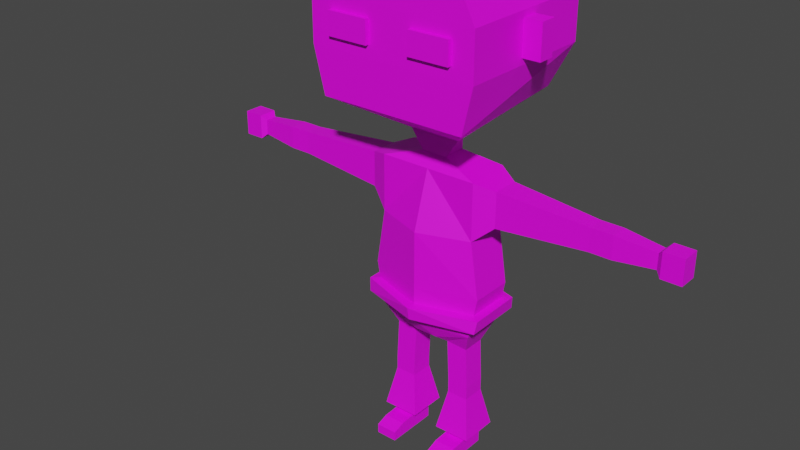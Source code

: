 # Source: man_til_ddu_projekt_.blend  (saved by Blender 3.6.11; exported with 4.5.12 LTS)
import bpy
from mathutils import Matrix  # noqa: F401  (used for matrix-valued properties, if any)

bpy.ops.wm.read_factory_settings(use_empty=True)
scene = bpy.context.scene
scene.name = 'Scene'

# ---- collections
col_collection = bpy.data.collections.new('Collection'); scene.collection.children.link(col_collection)

# ---- images (referenced by path relative to the original .blend; pixels are not part of the script)
import os
ASSET_DIR = os.environ.get("B2B_ASSET_DIR", "")  # directory of the original .blend (textures are referenced by path, not embedded)
HERE = os.path.dirname(os.path.abspath(__file__))  # packed textures are extracted next to this script under _unpacked/

def load_image(name, relpath, width, height, colorspace="sRGB"):
    """Load a texture the original file referenced (path relative to the .blend, or extracted next to this script)."""
    p = next((c for c in (os.path.join(HERE, relpath), os.path.join(ASSET_DIR, relpath)) if relpath and os.path.exists(c)), "")
    if p:
        img = bpy.data.images.load(p, check_existing=True)
        img.name = name
    else:  # same state as the original file: an image datablock whose file is absent (Cycles renders it pink)
        img = bpy.data.images.new(name, width, height)
        img.source = "FILE"
        img.filepath = "//" + (relpath or name)
    img.colorspace_settings.name = colorspace
    return img
img_imphenziapalette01_png = load_image('ImphenziaPalette01.png', 'ImphenziaPalette01.png', 1024, 1024, 'sRGB')

# ---- materials (node trees are filled in below, after node groups)
mat_material = bpy.data.materials.new('Material')
mat_material.alpha_threshold = 0.0
mat_material.use_transparent_shadow = False
mat_material.roughness = 0.5
mat_material.line_color = (0.0, 0.0, 0.0, 1.0)

# ---- material node trees
mat_material.use_nodes = True; mat_material.node_tree.nodes.clear()
_N = mat_material.node_tree.nodes; _L = mat_material.node_tree.links
n0 = _N.new('ShaderNodeOutputMaterial'); n0.name = 'Material Output'; n0.location = (300, 300)
n1 = _N.new('ShaderNodeBsdfPrincipled'); n1.name = 'Principled BSDF'; n1.location = (10, 300)
n1.distribution = 'GGX'
n1.subsurface_method = 'RANDOM_WALK_SKIN'
n1.inputs[3].default_value = 1.45
n1.inputs[27].default_value = (0.0, 0.0, 0.0, 1.0)
n1.inputs[28].default_value = 1.0
n2 = _N.new('ShaderNodeTexImage'); n2.name = 'Image Texture'; n2.location = (-331, 266)
n2.image = img_imphenziapalette01_png
_L.new(n1.outputs[0], n0.inputs[0])
_L.new(n2.outputs[0], n1.inputs[0])
n0.is_active_output = True

# ---- world
world_world = bpy.data.worlds.new('World'); scene.world = world_world
world_world.use_nodes = True; world_world.node_tree.nodes.clear()
_N = world_world.node_tree.nodes; _L = world_world.node_tree.links
n0 = _N.new('ShaderNodeOutputWorld'); n0.name = 'World Output'; n0.location = (300, 300)
n1 = _N.new('ShaderNodeBackground'); n1.name = 'Background'; n1.location = (10, 300)
n1.inputs[0].default_value = (0.05088, 0.05088, 0.05088, 1.0)
_L.new(n1.outputs[0], n0.inputs[0])
n0.is_active_output = True
world_world.color = (0.05088, 0.05088, 0.05088)
world_world.use_sun_shadow = False
world_world.sun_shadow_jitter_overblur = 0.0

# ---- meshes
me_cube = bpy.data.meshes.new('Cube')
me_cube.from_pydata([(0.05386, -0.1043, 0.2961), (0.2378, -0.1043, 1.108), (0.05386, 0.1043, 0.2961), (0.2378, 0.1043, 1.119), (0.0, -0.1043, 1.108), (0.0, 0.1043, 0.2961), (0.0, 0.1217, 1.119), (0.0, -0.1043, 0.2961), (0.2806, -0.1043, 0.5666), (0.2378, -0.1043, 0.8371), (0.2806, 0.1043, 0.5666), (0.2378, 0.1043, 0.8371), (0.0, 0.1654, 0.5666), (0.0, 0.1217, 0.8371), (0.0, -0.1872, 0.5666), (0.0, -0.1872, 0.8371), (0.2378, -0.1043, 0.3618), (0.2378, 0.1043, 0.3618), (0.0, 0.1654, 0.3618), (0.0, -0.1521, 0.3618), (0.09035, -0.0554, 0.2618), (0.09035, 0.0554, 0.2618), (0.1939, -0.0554, 0.2556), (0.1939, 0.0554, 0.2556), (0.1007, -0.0554, 0.05394), (0.1007, 0.0554, 0.05394), (0.2043, -0.0554, 0.05394), (0.2043, 0.0554, 0.05394), (0.1007, -0.0554, 0.02341), (0.1007, 0.0554, 0.02341), (0.2043, -0.0554, 0.02341), (0.2043, 0.0554, 0.02341), (0.1007, -0.0554, -0.01093), (0.1007, 0.0554, -0.01093), (0.2043, -0.0554, -0.01093), (0.2043, 0.0554, -0.01093), (0.1007, -0.0554, -0.2375), (0.1007, 0.0554, -0.2375), (0.2043, -0.0554, -0.2375), (0.2043, 0.0554, -0.2375), (0.1007, -0.0554, -0.3087), (0.1007, 0.0554, -0.3087), (0.2043, -0.0554, -0.3087), (0.2043, 0.0554, -0.3087), (0.1007, -0.1419, -0.2421), (0.2043, -0.1419, -0.2421), (0.1007, -0.1419, -0.3087), (0.2043, -0.1419, -0.3087), (0.1007, -0.2011, -0.2628), (0.2043, -0.2011, -0.2628), (0.1007, -0.2011, -0.3087), (0.2043, -0.2011, -0.3087), (0.2413, 0.09503, -0.2062), (0.06365, 0.09503, -0.2062), (0.06365, -0.09503, -0.2062), (0.2413, -0.09503, -0.2062), (0.3281, -0.06484, 0.9147), (0.3281, -0.06484, 1.083), (0.3281, 0.06484, 0.9147), (0.3281, 0.06484, 1.083), (0.7572, -0.04145, 0.945), (0.7572, -0.04145, 1.053), (0.7572, 0.04145, 0.945), (0.7572, 0.04145, 1.053), (0.7914, -0.04145, 0.945), (0.7914, -0.04145, 1.053), (0.7914, 0.04145, 0.945), (0.7914, 0.04145, 1.053), (0.8598, -0.04145, 0.945), (0.8598, -0.04145, 1.053), (0.8598, 0.04145, 0.945), (0.8598, 0.04145, 1.053), (1.046, -0.02775, 0.9628), (1.046, -0.02775, 1.035), (1.046, 0.02775, 0.9628), (1.046, 0.02775, 1.035), (1.069, -0.04523, 0.9401), (1.069, -0.04523, 1.057), (1.069, 0.04523, 0.9401), (1.069, 0.04523, 1.057), (1.163, -0.04523, 0.9401), (1.163, -0.04523, 1.057), (1.163, 0.04523, 0.9401), (1.163, 0.04523, 1.057), (0.0, 0.05839, 1.161), (0.06112, 0.05839, 1.161), (0.06112, -0.05839, 1.161), (0.0, -0.05839, 1.161), (0.0, 0.05839, 1.248), (0.06112, 0.05839, 1.248), (0.1221, -0.05839, 1.248), (0.0, -0.05839, 1.248), (0.0, 0.3433, 1.416), (0.2876, 0.3433, 1.416), (0.3486, -0.3433, 1.416), (0.0, -0.3433, 1.416), (0.0, 0.3433, 2.062), (0.2876, 0.3433, 2.062), (0.2876, -0.3433, 2.062), (0.0, -0.3433, 2.062), (0.4002, -0.3476, 1.63), (0.4002, -0.3476, 1.848), (0.0, -0.3476, 1.848), (0.0, -0.3476, 1.63), (0.0, 0.3476, 1.63), (0.0, 0.3476, 1.848), (0.4002, 0.3476, 1.848), (0.4002, 0.3476, 1.63), (0.2647, -0.1049, 0.486), (0.2647, 0.105, 0.486), (0.0, 0.1664, 0.486), (0.0, -0.1883, 0.486), (0.2588, -0.1105, 0.4239), (0.2588, 0.1112, 0.4239), (0.0, 0.1761, 0.4239), (0.0, -0.1783, 0.4239), (0.2952, -0.1409, 0.4198), (0.3039, -0.1315, 0.4817), (0.2945, 0.1426, 0.4249), (0.3036, 0.1323, 0.4862), (0.0, 0.2221, 0.4293), (0.0, 0.2124, 0.4914), (0.0, -0.2239, 0.4217), (0.0, -0.234, 0.4838), (0.4002, 0.03987, 1.66), (0.4002, 0.03987, 1.818), (0.4002, -0.03987, 1.818), (0.4002, -0.03987, 1.66), (0.4851, -0.03987, 1.66), (0.4851, 0.03987, 1.66), (0.4851, -0.03987, 1.818), (0.4851, 0.03987, 1.818), (0.2975, -0.3476, 1.686), (0.2975, -0.3476, 1.792), (0.1027, -0.3476, 1.792), (0.1027, -0.3476, 1.686), (0.2001, -0.3476, 1.686), (0.2001, -0.3476, 1.792), (0.2975, -0.3677, 1.686), (0.2975, -0.3677, 1.792), (0.1027, -0.3677, 1.686), (0.1027, -0.3677, 1.792), (0.2001, -0.3677, 1.686), (0.2001, -0.3677, 1.792)], [], [(4, 1, 86, 87), (2, 17, 23, 21), (19, 7, 0, 16), (0, 7, 5, 2), (17, 2, 5, 18), (3, 11, 13, 6), (11, 10, 12, 13), (4, 15, 9, 1), (15, 14, 8, 9), (9, 11, 58, 56), (9, 8, 10, 11), (113, 17, 18, 114), (115, 19, 16, 112), (112, 16, 17, 113), (23, 22, 26, 27), (17, 16, 22, 23), (16, 0, 20, 22), (0, 2, 21, 20), (25, 27, 31, 29), (22, 20, 24, 26), (21, 23, 27, 25), (20, 21, 25, 24), (31, 30, 34, 35), (24, 25, 29, 28), (27, 26, 30, 31), (26, 24, 28, 30), (53, 52, 39, 37), (30, 28, 32, 34), (29, 31, 35, 33), (28, 29, 33, 32), (37, 39, 43, 41), (54, 53, 37, 36), (52, 55, 38, 39), (55, 54, 36, 38), (42, 40, 41, 43), (36, 37, 41, 40), (39, 38, 42, 43), (40, 42, 47, 46), (44, 46, 50, 48), (36, 40, 46, 44), (38, 36, 44, 45), (42, 38, 45, 47), (49, 48, 50, 51), (45, 44, 48, 49), (47, 45, 49, 51), (46, 47, 51, 50), (34, 32, 54, 55), (35, 34, 55, 52), (32, 33, 53, 54), (33, 35, 52, 53), (59, 57, 61, 63), (1, 9, 56, 57), (3, 1, 57, 59), (11, 3, 59, 58), (60, 62, 66, 64), (57, 56, 60, 61), (56, 58, 62, 60), (58, 59, 63, 62), (67, 65, 69, 71), (62, 63, 67, 66), (63, 61, 65, 67), (61, 60, 64, 65), (71, 69, 73, 75), (65, 64, 68, 69), (64, 66, 70, 68), (66, 67, 71, 70), (72, 74, 78, 76), (69, 68, 72, 73), (68, 70, 74, 72), (70, 71, 75, 74), (79, 77, 81, 83), (74, 75, 79, 78), (75, 73, 77, 79), (73, 72, 76, 77), (81, 80, 82, 83), (77, 76, 80, 81), (76, 78, 82, 80), (78, 79, 83, 82), (87, 86, 90, 91), (1, 3, 85, 86), (3, 6, 84, 85), (90, 89, 93, 94), (85, 84, 88, 89), (86, 85, 89, 90), (102, 101, 98, 99), (91, 90, 94, 95), (89, 88, 92, 93), (99, 98, 97, 96), (106, 105, 96, 97), (101, 106, 97, 98), (94, 93, 107, 100), (100, 107, 106, 101), (93, 92, 104, 107), (107, 104, 105, 106), (95, 94, 100, 103), (103, 100, 101, 102), (8, 108, 109, 10), (14, 111, 108, 8), (10, 109, 110, 12), (109, 108, 117, 119), (110, 109, 119, 121), (115, 112, 116, 122), (117, 116, 118, 119), (123, 122, 116, 117), (119, 118, 120, 121), (113, 114, 120, 118), (112, 113, 118, 116), (108, 111, 123, 117), (127, 126, 125, 124), (128, 129, 131, 130), (126, 127, 128, 130), (127, 124, 129, 128), (124, 125, 131, 129), (125, 126, 130, 131), (136, 137, 133, 132), (135, 134, 137, 136), (142, 138, 139, 143), (140, 142, 143, 141), (134, 135, 140, 141), (136, 132, 138, 142), (135, 136, 142, 140), (132, 133, 139, 138), (133, 137, 143, 139), (137, 134, 141, 143)])
_uv = me_cube.uv_layers.new(name='UVMap')
_uv.uv.foreach_set('vector', [0.8362, 0.1993, 0.8362, 0.1993, 0.8362, 0.1993, 0.8362, 0.1993, 0.4453, 0.8086, 0.4453, 0.8086, 0.4453, 0.8086, 0.4453, 0.8086, 0.4453, 0.8086, 0.4453, 0.8086, 0.4453, 0.8086, 0.4453, 0.8086, 0.4453, 0.8086, 0.4453, 0.8086, 0.4453, 0.8086, 0.4453, 0.8086, 0.4453, 0.8086, 0.4453, 0.8086, 0.4453, 0.8086, 0.4453, 0.8086, 0.8116, 0.1747, 0.8116, 0.1747, 0.8116, 0.1747, 0.8116, 0.1747, 0.8215, 0.1698, 0.8215, 0.1698, 0.8215, 0.1698, 0.8215, 0.1698, 0.851, 0.1895, 0.851, 0.1895, 0.851, 0.1895, 0.851, 0.1895, 0.8362, 0.1846, 0.8362, 0.1846, 0.8362, 0.1846, 0.8362, 0.1846, 0.8264, 0.2043, 0.8264, 0.2043, 0.8264, 0.2043, 0.8264, 0.2043, 0.7919, 0.1993, 0.7919, 0.1993, 0.7919, 0.1993, 0.7919, 0.1993, 0.4453, 0.8086, 0.4453, 0.8086, 0.4453, 0.8086, 0.4453, 0.8086, 0.4453, 0.8086, 0.4453, 0.8086, 0.4453, 0.8086, 0.4453, 0.8086, 0.4453, 0.8086, 0.4453, 0.8086, 0.4453, 0.8086, 0.4453, 0.8086, 0.4453, 0.8086, 0.4453, 0.8086, 0.4453, 0.8086, 0.4453, 0.8086, 0.4453, 0.8086, 0.4453, 0.8086, 0.4453, 0.8086, 0.4453, 0.8086, 0.4453, 0.8086, 0.4453, 0.8086, 0.4453, 0.8086, 0.4453, 0.8086, 0.4453, 0.8086, 0.4453, 0.8086, 0.4453, 0.8086, 0.4453, 0.8086, 0.4453, 0.8086, 0.4453, 0.8086, 0.4453, 0.8086, 0.4453, 0.8086, 0.4453, 0.8086, 0.4453, 0.8086, 0.4453, 0.8086, 0.4453, 0.8086, 0.4453, 0.8086, 0.4453, 0.8086, 0.4453, 0.8086, 0.4453, 0.8086, 0.4453, 0.8086, 0.4453, 0.8086, 0.4453, 0.8086, 0.4453, 0.8086, 0.4453, 0.8086, 0.4453, 0.8086, 0.4453, 0.8086, 0.4453, 0.8086, 0.4453, 0.8086, 0.4453, 0.8086, 0.4453, 0.8086, 0.4453, 0.8086, 0.4453, 0.8086, 0.4453, 0.8086, 0.4453, 0.8086, 0.4453, 0.8086, 0.4453, 0.8086, 0.4453, 0.8086, 0.4453, 0.8086, 0.4453, 0.8086, 0.4453, 0.8086, 0.4453, 0.8086, 0.4453, 0.8086, 0.4453, 0.8086, 0.4453, 0.8086, 0.4453, 0.8086, 0.4453, 0.8086, 0.4453, 0.8086, 0.4453, 0.8086, 0.4453, 0.8086, 0.4453, 0.8086, 0.4453, 0.8086, 0.4453, 0.8086, 0.4453, 0.8086, 0.4453, 0.8086, 0.4453, 0.8086, 0.9492, 0.9453, 0.9492, 0.9453, 0.9492, 0.9453, 0.9492, 0.9453, 0.4453, 0.8086, 0.4453, 0.8086, 0.4453, 0.8086, 0.4453, 0.8086, 0.4453, 0.8086, 0.4453, 0.8086, 0.4453, 0.8086, 0.4453, 0.8086, 0.4453, 0.8086, 0.4453, 0.8086, 0.4453, 0.8086, 0.4453, 0.8086, 0.9492, 0.9453, 0.9492, 0.9453, 0.9492, 0.9453, 0.9492, 0.9453, 0.9492, 0.9453, 0.9492, 0.9453, 0.9492, 0.9453, 0.9492, 0.9453, 0.9492, 0.9453, 0.9492, 0.9453, 0.9492, 0.9453, 0.9492, 0.9453, 0.9492, 0.9453, 0.9492, 0.9453, 0.9492, 0.9453, 0.9492, 0.9453, 0.9492, 0.9453, 0.9492, 0.9453, 0.9492, 0.9453, 0.9492, 0.9453, 0.9492, 0.9453, 0.9492, 0.9453, 0.9492, 0.9453, 0.9492, 0.9453, 0.9492, 0.9453, 0.9492, 0.9453, 0.9492, 0.9453, 0.9492, 0.9453, 0.9492, 0.9453, 0.9492, 0.9453, 0.9492, 0.9453, 0.9492, 0.9453, 0.9492, 0.9453, 0.9492, 0.9453, 0.9492, 0.9453, 0.9492, 0.9453, 0.9492, 0.9453, 0.9492, 0.9453, 0.9492, 0.9453, 0.9492, 0.9453, 0.9492, 0.9453, 0.9492, 0.9453, 0.9492, 0.9453, 0.9492, 0.9453, 0.9492, 0.9453, 0.9492, 0.9453, 0.9492, 0.9453, 0.9492, 0.9453, 0.4453, 0.8086, 0.4453, 0.8086, 0.4453, 0.8086, 0.4453, 0.8086, 0.4453, 0.8086, 0.4453, 0.8086, 0.4453, 0.8086, 0.4453, 0.8086, 0.4453, 0.8086, 0.4453, 0.8086, 0.4453, 0.8086, 0.4453, 0.8086, 0.4453, 0.8086, 0.4453, 0.8086, 0.4453, 0.8086, 0.4453, 0.8086, 0.787, 0.1895, 0.787, 0.1895, 0.787, 0.1895, 0.787, 0.1895, 0.8067, 0.1649, 0.8067, 0.1649, 0.8067, 0.1649, 0.8067, 0.1649, 0.8018, 0.1796, 0.8018, 0.1796, 0.8018, 0.1796, 0.8018, 0.1796, 0.8165, 0.1846, 0.8165, 0.1846, 0.8165, 0.1846, 0.8165, 0.1846, 0.8067, 0.1895, 0.8067, 0.1895, 0.8067, 0.1895, 0.8067, 0.1895, 0.8362, 0.1796, 0.8362, 0.1796, 0.8362, 0.1796, 0.8362, 0.1796, 0.8067, 0.219, 0.8067, 0.219, 0.8067, 0.219, 0.8067, 0.219, 0.8165, 0.1944, 0.8165, 0.1944, 0.8165, 0.1944, 0.8165, 0.1944, 0.8018, 0.2141, 0.8018, 0.2141, 0.8018, 0.2141, 0.8018, 0.2141, 0.8165, 0.1649, 0.8165, 0.1649, 0.8165, 0.1649, 0.8165, 0.1649, 0.8264, 0.1993, 0.8264, 0.1993, 0.8264, 0.1993, 0.8264, 0.1993, 0.8165, 0.1747, 0.8165, 0.1747, 0.8165, 0.1747, 0.8165, 0.1747, 0.8362, 0.2141, 0.8362, 0.2141, 0.8362, 0.2141, 0.8362, 0.2141, 0.8215, 0.1895, 0.8215, 0.1895, 0.8215, 0.1895, 0.8215, 0.1895, 0.8411, 0.2043, 0.8411, 0.2043, 0.8411, 0.2043, 0.8411, 0.2043, 0.8215, 0.1944, 0.8215, 0.1944, 0.8215, 0.1944, 0.8215, 0.1944, 0.6797, 0.4336, 0.6797, 0.4336, 0.6797, 0.4336, 0.6797, 0.4336, 0.7919, 0.1993, 0.7919, 0.1993, 0.7919, 0.1993, 0.7919, 0.1993, 0.8067, 0.1846, 0.8067, 0.1846, 0.8067, 0.1846, 0.8067, 0.1846, 0.8264, 0.1895, 0.8264, 0.1895, 0.8264, 0.1895, 0.8264, 0.1895, 0.6875, 0.4336, 0.6875, 0.4336, 0.6875, 0.4336, 0.6875, 0.4336, 0.6602, 0.4336, 0.6602, 0.4336, 0.6602, 0.4336, 0.6602, 0.4336, 0.6836, 0.4336, 0.6836, 0.4336, 0.6836, 0.4336, 0.6836, 0.4336, 0.6992, 0.4336, 0.6992, 0.4336, 0.6992, 0.4336, 0.6992, 0.4336, 0.6836, 0.4492, 0.6836, 0.4492, 0.6836, 0.4492, 0.6836, 0.4492, 0.6953, 0.4336, 0.6953, 0.4336, 0.6953, 0.4336, 0.6953, 0.4336, 0.7031, 0.4336, 0.7031, 0.4336, 0.7031, 0.4336, 0.7031, 0.4336, 0.6641, 0.4414, 0.6641, 0.4414, 0.6641, 0.4414, 0.6641, 0.4414, 0.6953, 0.4336, 0.6953, 0.4336, 0.6953, 0.4336, 0.6953, 0.4336, 0.8018, 0.2092, 0.8215, 0.1895, 0.8215, 0.1895, 0.8215, 0.1895, 0.8215, 0.1944, 0.8215, 0.1944, 0.8215, 0.1944, 0.8215, 0.1944, 0.6719, 0.4336, 0.6719, 0.4336, 0.6719, 0.4336, 0.6719, 0.4336, 0.1914, 0.4336, 0.1914, 0.4336, 0.1914, 0.4336, 0.1914, 0.4336, 0.1914, 0.4336, 0.1914, 0.4336, 0.1914, 0.4336, 0.1914, 0.4336, 0.707, 0.4336, 0.707, 0.4336, 0.707, 0.4336, 0.707, 0.4336, 0.1914, 0.4336, 0.1914, 0.4336, 0.1914, 0.4336, 0.1914, 0.4336, 0.6914, 0.4297, 0.6914, 0.4297, 0.6914, 0.4297, 0.6914, 0.4297, 0.6953, 0.4375, 0.6953, 0.4375, 0.6953, 0.4375, 0.6953, 0.4375, 0.6836, 0.4297, 0.6836, 0.4297, 0.6836, 0.4297, 0.6836, 0.4297, 0.6992, 0.4609, 0.6992, 0.4609, 0.6992, 0.4609, 0.6992, 0.4609, 0.6836, 0.4336, 0.6836, 0.4336, 0.6836, 0.4336, 0.6836, 0.4336, 0.7148, 0.4414, 0.7148, 0.4414, 0.7148, 0.4414, 0.7148, 0.4414, 0.6875, 0.4375, 0.6875, 0.4375, 0.6875, 0.4375, 0.6875, 0.4375, 0.6953, 0.4609, 0.6953, 0.4609, 0.6953, 0.4609, 0.6953, 0.4609, 0.6875, 0.4336, 0.6875, 0.4336, 0.6875, 0.4336, 0.6875, 0.4336, 0.6758, 0.4336, 0.6758, 0.4336, 0.6758, 0.4336, 0.6758, 0.4336, 0.8215, 0.1796, 0.8215, 0.1796, 0.8215, 0.1796, 0.8215, 0.1796, 0.8313, 0.1796, 0.8313, 0.1796, 0.8313, 0.1796, 0.8313, 0.1796, 0.8215, 0.1993, 0.8215, 0.1993, 0.8215, 0.1993, 0.8215, 0.1993, 0.9414, 0.9297, 0.9414, 0.9297, 0.9414, 0.9297, 0.9414, 0.9297, 0.9414, 0.9297, 0.9414, 0.9297, 0.9414, 0.9297, 0.9414, 0.9297, 0.957, 0.9609, 0.957, 0.9609, 0.957, 0.9609, 0.957, 0.9609, 0.9414, 0.9346, 0.9414, 0.9346, 0.9414, 0.9346, 0.9414, 0.9346, 0.9217, 0.9248, 0.9217, 0.9248, 0.9217, 0.9248, 0.9217, 0.9248, 0.9414, 0.9297, 0.9414, 0.9297, 0.9414, 0.9297, 0.9414, 0.9297, 0.957, 0.9609, 0.957, 0.9609, 0.957, 0.9609, 0.957, 0.9609, 0.957, 0.9609, 0.957, 0.9609, 0.957, 0.9609, 0.957, 0.9609, 0.9414, 0.9297, 0.9414, 0.9297, 0.9414, 0.9297, 0.9414, 0.9297, 0.1914, 0.4336, 0.1914, 0.4336, 0.1914, 0.4336, 0.1914, 0.4336, 0.6914, 0.4336, 0.6914, 0.4336, 0.6914, 0.4336, 0.6914, 0.4336, 0.7109, 0.4336, 0.7109, 0.4336, 0.7109, 0.4336, 0.7109, 0.4336, 0.1914, 0.4336, 0.1914, 0.4336, 0.1914, 0.4336, 0.1914, 0.4336, 0.6836, 0.4336, 0.6836, 0.4336, 0.6836, 0.4336, 0.6836, 0.4336, 0.6875, 0.4336, 0.6875, 0.4336, 0.6875, 0.4336, 0.6875, 0.4336, 0.05078, 0.9609, 0.05078, 0.9609, 0.05078, 0.9609, 0.05078, 0.9609, 0.9336, 0.9336, 0.9336, 0.9336, 0.9336, 0.9336, 0.9336, 0.9336, 0.05078, 0.9609, 0.05078, 0.9609, 0.05078, 0.9609, 0.05078, 0.9609, 0.9336, 0.9336, 0.9336, 0.9336, 0.9336, 0.9336, 0.9336, 0.9336, 0.9336, 0.9336, 0.9336, 0.9336, 0.9336, 0.9336, 0.9336, 0.9336, 0.05078, 0.9609, 0.05078, 0.9609, 0.05078, 0.9609, 0.05078, 0.9609, 0.9336, 0.9336, 0.9336, 0.9336, 0.9336, 0.9336, 0.9336, 0.9336, 0.05078, 0.9609, 0.05078, 0.9609, 0.05078, 0.9609, 0.05078, 0.9609, 0.05078, 0.9609, 0.05078, 0.9609, 0.05078, 0.9609, 0.05078, 0.9609, 0.9336, 0.9336, 0.9336, 0.9336, 0.9336, 0.9336, 0.9336, 0.9336])
_ca = me_cube.color_attributes.new('Attribute', 'BYTE_COLOR', 'CORNER')
_ca.data.foreach_set('color', [1.0, 1.0, 1.0, 1.0, 1.0, 1.0, 1.0, 1.0, 1.0, 1.0, 1.0, 1.0, 1.0, 1.0, 1.0, 1.0, 1.0, 1.0, 1.0, 1.0, 1.0, 1.0, 1.0, 1.0, 1.0, 1.0, 1.0, 1.0, 1.0, 1.0, 1.0, 1.0, 1.0, 1.0, 1.0, 1.0, 1.0, 1.0, 1.0, 1.0, 1.0, 1.0, 1.0, 1.0, 1.0, 1.0, 1.0, 1.0, 1.0, 1.0, 1.0, 1.0, 1.0, 1.0, 1.0, 1.0, 1.0, 1.0, 1.0, 1.0, 1.0, 1.0, 1.0, 1.0, 1.0, 1.0, 1.0, 1.0, 1.0, 1.0, 1.0, 1.0, 1.0, 1.0, 1.0, 1.0, 1.0, 1.0, 1.0, 1.0, 1.0, 1.0, 1.0, 1.0, 1.0, 1.0, 1.0, 1.0, 1.0, 1.0, 1.0, 1.0, 1.0, 1.0, 1.0, 1.0, 1.0, 1.0, 1.0, 1.0, 1.0, 1.0, 1.0, 1.0, 1.0, 1.0, 1.0, 1.0, 1.0, 1.0, 1.0, 1.0, 1.0, 1.0, 1.0, 1.0, 1.0, 1.0, 1.0, 1.0, 1.0, 1.0, 1.0, 1.0, 1.0, 1.0, 1.0, 1.0, 1.0, 1.0, 1.0, 1.0, 1.0, 1.0, 1.0, 1.0, 1.0, 1.0, 1.0, 1.0, 1.0, 1.0, 1.0, 1.0, 1.0, 1.0, 1.0, 1.0, 1.0, 1.0, 1.0, 1.0, 1.0, 1.0, 1.0, 1.0, 1.0, 1.0, 1.0, 1.0, 1.0, 1.0, 1.0, 1.0, 1.0, 1.0, 1.0, 1.0, 1.0, 1.0, 1.0, 1.0, 1.0, 1.0, 1.0, 1.0, 1.0, 1.0, 1.0, 1.0, 1.0, 1.0, 1.0, 1.0, 1.0, 1.0, 1.0, 1.0, 1.0, 1.0, 1.0, 1.0, 1.0, 1.0, 1.0, 1.0, 1.0, 1.0, 1.0, 1.0, 1.0, 1.0, 1.0, 1.0, 1.0, 1.0, 1.0, 1.0, 1.0, 1.0, 1.0, 1.0, 1.0, 1.0, 1.0, 1.0, 1.0, 1.0, 1.0, 1.0, 1.0, 1.0, 1.0, 1.0, 1.0, 1.0, 1.0, 1.0, 1.0, 1.0, 1.0, 1.0, 1.0, 1.0, 1.0, 1.0, 1.0, 1.0, 1.0, 1.0, 1.0, 1.0, 1.0, 1.0, 1.0, 1.0, 1.0, 1.0, 1.0, 1.0, 1.0, 1.0, 1.0, 1.0, 1.0, 1.0, 1.0, 1.0, 1.0, 1.0, 1.0, 1.0, 1.0, 1.0, 1.0, 1.0, 1.0, 1.0, 1.0, 1.0, 1.0, 1.0, 1.0, 1.0, 1.0, 1.0, 1.0, 1.0, 1.0, 1.0, 1.0, 1.0, 1.0, 1.0, 1.0, 1.0, 1.0, 1.0, 1.0, 1.0, 1.0, 1.0, 1.0, 1.0, 1.0, 1.0, 1.0, 1.0, 1.0, 1.0, 1.0, 1.0, 1.0, 1.0, 1.0, 1.0, 1.0, 1.0, 1.0, 1.0, 1.0, 1.0, 1.0, 1.0, 1.0, 1.0, 1.0, 1.0, 1.0, 1.0, 1.0, 1.0, 1.0, 1.0, 1.0, 1.0, 1.0, 1.0, 1.0, 1.0, 1.0, 1.0, 1.0, 1.0, 1.0, 1.0, 1.0, 1.0, 1.0, 1.0, 1.0, 1.0, 1.0, 1.0, 1.0, 1.0, 1.0, 1.0, 1.0, 1.0, 1.0, 1.0, 1.0, 1.0, 1.0, 1.0, 1.0, 1.0, 1.0, 1.0, 1.0, 1.0, 1.0, 1.0, 1.0, 1.0, 1.0, 1.0, 1.0, 1.0, 1.0, 1.0, 1.0, 1.0, 1.0, 1.0, 1.0, 1.0, 1.0, 1.0, 1.0, 1.0, 1.0, 1.0, 1.0, 1.0, 1.0, 1.0, 1.0, 1.0, 1.0, 1.0, 1.0, 1.0, 1.0, 1.0, 1.0, 1.0, 1.0, 1.0, 1.0, 1.0, 1.0, 1.0, 1.0, 1.0, 1.0, 1.0, 1.0, 1.0, 1.0, 1.0, 1.0, 1.0, 1.0, 1.0, 1.0, 1.0, 1.0, 1.0, 1.0, 1.0, 1.0, 1.0, 1.0, 1.0, 1.0, 1.0, 1.0, 1.0, 1.0, 1.0, 1.0, 1.0, 1.0, 1.0, 1.0, 1.0, 1.0, 1.0, 1.0, 1.0, 1.0, 1.0, 1.0, 1.0, 1.0, 1.0, 1.0, 1.0, 1.0, 1.0, 1.0, 1.0, 1.0, 1.0, 1.0, 1.0, 1.0, 1.0, 1.0, 1.0, 1.0, 1.0, 1.0, 1.0, 1.0, 1.0, 1.0, 1.0, 1.0, 1.0, 1.0, 1.0, 1.0, 1.0, 1.0, 1.0, 1.0, 1.0, 1.0, 1.0, 1.0, 1.0, 1.0, 1.0, 1.0, 1.0, 1.0, 1.0, 1.0, 1.0, 1.0, 1.0, 1.0, 1.0, 1.0, 1.0, 1.0, 1.0, 1.0, 1.0, 1.0, 1.0, 1.0, 1.0, 1.0, 1.0, 1.0, 1.0, 1.0, 1.0, 1.0, 1.0, 1.0, 1.0, 1.0, 1.0, 1.0, 1.0, 1.0, 1.0, 1.0, 1.0, 1.0, 1.0, 1.0, 1.0, 1.0, 1.0, 1.0, 1.0, 1.0, 1.0, 1.0, 1.0, 1.0, 1.0, 1.0, 1.0, 1.0, 1.0, 1.0, 1.0, 1.0, 1.0, 1.0, 1.0, 1.0, 1.0, 1.0, 1.0, 1.0, 1.0, 1.0, 1.0, 1.0, 1.0, 1.0, 1.0, 1.0, 1.0, 1.0, 1.0, 1.0, 1.0, 1.0, 1.0, 1.0, 1.0, 1.0, 1.0, 1.0, 1.0, 1.0, 1.0, 1.0, 1.0, 1.0, 1.0, 1.0, 1.0, 1.0, 1.0, 1.0, 1.0, 1.0, 1.0, 1.0, 1.0, 1.0, 1.0, 1.0, 1.0, 1.0, 1.0, 1.0, 1.0, 1.0, 1.0, 1.0, 1.0, 1.0, 1.0, 1.0, 1.0, 1.0, 1.0, 1.0, 1.0, 1.0, 1.0, 1.0, 1.0, 1.0, 1.0, 1.0, 1.0, 1.0, 1.0, 1.0, 1.0, 1.0, 1.0, 1.0, 1.0, 1.0, 1.0, 1.0, 1.0, 1.0, 1.0, 1.0, 1.0, 1.0, 1.0, 1.0, 1.0, 1.0, 1.0, 1.0, 1.0, 1.0, 1.0, 1.0, 1.0, 1.0, 1.0, 1.0, 1.0, 1.0, 1.0, 1.0, 1.0, 1.0, 1.0, 1.0, 1.0, 1.0, 1.0, 1.0, 1.0, 1.0, 1.0, 1.0, 1.0, 1.0, 1.0, 1.0, 1.0, 1.0, 1.0, 1.0, 1.0, 1.0, 1.0, 1.0, 1.0, 1.0, 1.0, 1.0, 1.0, 1.0, 1.0, 1.0, 1.0, 1.0, 1.0, 1.0, 1.0, 1.0, 1.0, 1.0, 1.0, 1.0, 1.0, 1.0, 1.0, 1.0, 1.0, 1.0, 1.0, 1.0, 1.0, 1.0, 1.0, 1.0, 1.0, 1.0, 1.0, 1.0, 1.0, 1.0, 1.0, 1.0, 1.0, 1.0, 1.0, 1.0, 1.0, 1.0, 1.0, 1.0, 1.0, 1.0, 1.0, 1.0, 1.0, 1.0, 1.0, 1.0, 1.0, 1.0, 1.0, 1.0, 1.0, 1.0, 1.0, 1.0, 1.0, 1.0, 1.0, 1.0, 1.0, 1.0, 1.0, 1.0, 1.0, 1.0, 1.0, 1.0, 1.0, 1.0, 1.0, 1.0, 1.0, 1.0, 1.0, 1.0, 1.0, 1.0, 1.0, 1.0, 1.0, 1.0, 1.0, 1.0, 1.0, 1.0, 1.0, 1.0, 1.0, 1.0, 1.0, 1.0, 1.0, 1.0, 1.0, 1.0, 1.0, 1.0, 1.0, 1.0, 1.0, 1.0, 1.0, 1.0, 1.0, 1.0, 1.0, 1.0, 1.0, 1.0, 1.0, 1.0, 1.0, 1.0, 1.0, 1.0, 1.0, 1.0, 1.0, 1.0, 1.0, 1.0, 1.0, 1.0, 1.0, 1.0, 1.0, 1.0, 1.0, 1.0, 1.0, 1.0, 1.0, 1.0, 1.0, 1.0, 1.0, 1.0, 1.0, 1.0, 1.0, 1.0, 1.0, 1.0, 1.0, 1.0, 1.0, 1.0, 1.0, 1.0, 1.0, 1.0, 1.0, 1.0, 1.0, 1.0, 1.0, 1.0, 1.0, 1.0, 1.0, 1.0, 1.0, 1.0, 1.0, 1.0, 1.0, 1.0, 1.0, 1.0, 1.0, 1.0, 1.0, 1.0, 1.0, 1.0, 1.0, 1.0, 1.0, 1.0, 1.0, 1.0, 1.0, 1.0, 1.0, 1.0, 1.0, 1.0, 1.0, 1.0, 1.0, 1.0, 1.0, 1.0, 1.0, 1.0, 1.0, 1.0, 1.0, 1.0, 1.0, 1.0, 1.0, 1.0, 1.0, 1.0, 1.0, 1.0, 1.0, 1.0, 1.0, 1.0, 1.0, 1.0, 1.0, 1.0, 1.0, 1.0, 1.0, 1.0, 1.0, 1.0, 1.0, 1.0, 1.0, 1.0, 1.0, 1.0, 1.0, 1.0, 1.0, 1.0, 1.0, 1.0, 1.0, 1.0, 1.0, 1.0, 1.0, 1.0, 1.0, 1.0, 1.0, 1.0, 1.0, 1.0, 1.0, 1.0, 1.0, 1.0, 1.0, 1.0, 1.0, 1.0, 1.0, 1.0, 1.0, 1.0, 1.0, 1.0, 1.0, 1.0, 1.0, 1.0, 1.0, 1.0, 1.0, 1.0, 1.0, 1.0, 1.0, 1.0, 1.0, 1.0, 1.0, 1.0, 1.0, 1.0, 1.0, 1.0, 1.0, 1.0, 1.0, 1.0, 1.0, 1.0, 1.0, 1.0, 1.0, 1.0, 1.0, 1.0, 1.0, 1.0, 1.0, 1.0, 1.0, 1.0, 1.0, 1.0, 1.0, 1.0, 1.0, 1.0, 1.0, 1.0, 1.0, 1.0, 1.0, 1.0, 1.0, 1.0, 1.0, 1.0, 1.0, 1.0, 1.0, 1.0, 1.0, 1.0, 1.0, 1.0, 1.0, 1.0, 1.0, 1.0, 1.0, 1.0, 1.0, 1.0, 1.0, 1.0, 1.0, 1.0, 1.0, 1.0, 1.0, 1.0, 1.0, 1.0, 1.0, 1.0, 1.0, 1.0, 1.0, 1.0, 1.0, 1.0, 1.0, 1.0, 1.0, 1.0, 1.0, 1.0, 1.0, 1.0, 1.0, 1.0, 1.0, 1.0, 1.0, 1.0, 1.0, 1.0, 1.0, 1.0, 1.0, 1.0, 1.0, 1.0, 1.0, 1.0, 1.0, 1.0, 1.0, 1.0, 1.0, 1.0, 1.0, 1.0, 1.0, 1.0, 1.0, 1.0, 1.0, 1.0, 1.0, 1.0, 1.0, 1.0, 1.0, 1.0, 1.0, 1.0, 1.0, 1.0, 1.0, 1.0, 1.0, 1.0, 1.0, 1.0, 1.0, 1.0, 1.0, 1.0, 1.0, 1.0, 1.0, 1.0, 1.0, 1.0, 1.0, 1.0, 1.0, 1.0, 1.0, 1.0, 1.0, 1.0, 1.0, 1.0, 1.0, 1.0, 1.0, 1.0, 1.0, 1.0, 1.0, 1.0, 1.0, 1.0, 1.0, 1.0, 1.0, 1.0, 1.0, 1.0, 1.0, 1.0, 1.0, 1.0, 1.0, 1.0, 1.0, 1.0, 1.0, 1.0, 1.0, 1.0, 1.0, 1.0, 1.0, 1.0, 1.0, 1.0, 1.0, 1.0, 1.0, 1.0, 1.0, 1.0, 1.0, 1.0, 1.0, 1.0, 1.0, 1.0, 1.0, 1.0, 1.0, 1.0, 1.0, 1.0, 1.0, 1.0, 1.0, 1.0, 1.0, 1.0, 1.0, 1.0, 1.0, 1.0, 1.0, 1.0, 1.0, 1.0, 1.0, 1.0, 1.0, 1.0, 1.0, 1.0, 1.0, 1.0, 1.0, 1.0, 1.0, 1.0, 1.0, 1.0, 1.0, 1.0, 1.0, 1.0, 1.0, 1.0, 1.0, 1.0, 1.0, 1.0, 1.0, 1.0, 1.0, 1.0, 1.0, 1.0, 1.0, 1.0, 1.0, 1.0, 1.0, 1.0, 1.0, 1.0, 1.0, 1.0, 1.0, 1.0, 1.0, 1.0, 1.0, 1.0, 1.0, 1.0, 1.0, 1.0, 1.0, 1.0, 1.0, 1.0, 1.0, 1.0, 1.0, 1.0, 1.0, 1.0, 1.0, 1.0, 1.0, 1.0, 1.0, 1.0, 1.0, 1.0, 1.0, 1.0, 1.0, 1.0, 1.0, 1.0, 1.0, 1.0, 1.0, 1.0, 1.0, 1.0, 1.0, 1.0, 1.0, 1.0, 1.0, 1.0, 1.0, 1.0, 1.0, 1.0, 1.0, 1.0, 1.0, 1.0, 1.0, 1.0, 1.0, 1.0, 1.0, 1.0, 1.0, 1.0, 1.0, 1.0, 1.0, 1.0, 1.0, 1.0, 1.0, 1.0, 1.0, 1.0, 1.0, 1.0, 1.0, 1.0, 1.0, 1.0, 1.0, 1.0, 1.0, 1.0, 1.0, 1.0, 1.0, 1.0, 1.0, 1.0, 1.0, 1.0, 1.0, 1.0, 1.0, 1.0, 1.0, 1.0, 1.0, 1.0, 1.0, 1.0, 1.0, 1.0, 1.0, 1.0, 1.0, 1.0, 1.0, 1.0, 1.0, 1.0, 1.0, 1.0, 1.0, 1.0, 1.0, 1.0, 1.0, 1.0, 1.0, 1.0, 1.0, 1.0, 1.0, 1.0, 1.0, 1.0, 1.0, 1.0, 1.0, 1.0, 1.0, 1.0, 1.0, 1.0, 1.0, 1.0, 1.0, 1.0, 1.0, 1.0, 1.0, 1.0, 1.0, 1.0, 1.0, 1.0, 1.0, 1.0, 1.0, 1.0, 1.0, 1.0, 1.0, 1.0, 1.0, 1.0, 1.0, 1.0, 1.0, 1.0, 1.0, 1.0, 1.0, 1.0, 1.0, 1.0, 1.0, 1.0, 1.0, 1.0, 1.0, 1.0, 1.0, 1.0, 1.0, 1.0, 1.0, 1.0, 1.0, 1.0, 1.0, 1.0, 1.0, 1.0, 1.0, 1.0, 1.0, 1.0, 1.0, 1.0, 1.0, 1.0, 1.0, 1.0, 1.0, 1.0, 1.0, 1.0, 1.0, 1.0, 1.0, 1.0, 1.0, 1.0, 1.0, 1.0, 1.0, 1.0, 1.0, 1.0, 1.0, 1.0, 1.0, 1.0, 1.0, 1.0, 1.0, 1.0, 1.0, 1.0, 1.0, 1.0, 1.0, 1.0, 1.0, 1.0, 1.0, 1.0, 1.0, 1.0, 1.0, 1.0, 1.0, 1.0, 1.0, 1.0, 1.0, 1.0, 1.0, 1.0, 1.0, 1.0, 1.0, 1.0, 1.0, 1.0, 1.0, 1.0, 1.0, 1.0, 1.0, 1.0, 1.0, 1.0, 1.0, 1.0, 1.0, 1.0, 1.0, 1.0, 1.0, 1.0, 1.0, 1.0, 1.0, 1.0, 1.0, 1.0, 1.0, 1.0, 1.0, 1.0, 1.0, 1.0, 1.0, 1.0, 1.0, 1.0, 1.0, 1.0, 1.0, 1.0, 1.0, 1.0, 1.0, 1.0, 1.0, 1.0, 1.0, 1.0, 1.0, 1.0, 1.0, 1.0, 1.0, 1.0, 1.0, 1.0, 1.0, 1.0, 1.0, 1.0, 1.0, 1.0, 1.0, 1.0, 1.0, 1.0, 1.0, 1.0, 1.0, 1.0, 1.0, 1.0, 1.0, 1.0, 1.0, 1.0, 1.0, 1.0, 1.0, 1.0, 1.0, 1.0, 1.0, 1.0, 1.0, 1.0, 1.0, 1.0, 1.0, 1.0, 1.0, 1.0, 1.0, 1.0, 1.0, 1.0, 1.0, 1.0, 1.0, 1.0, 1.0, 1.0, 1.0, 1.0, 1.0, 1.0, 1.0, 1.0, 1.0, 1.0, 1.0, 1.0, 1.0, 1.0, 1.0, 1.0, 1.0, 1.0, 1.0, 1.0, 1.0, 1.0, 1.0, 1.0, 1.0, 1.0, 1.0, 1.0, 1.0, 1.0, 1.0, 1.0, 1.0, 1.0, 1.0, 1.0, 1.0, 1.0, 1.0, 1.0, 1.0, 1.0, 1.0, 1.0, 1.0, 1.0, 1.0, 1.0, 1.0, 1.0, 1.0, 1.0, 1.0, 1.0, 1.0, 1.0, 1.0, 1.0, 1.0, 1.0, 1.0, 1.0, 1.0, 1.0, 1.0, 1.0, 1.0, 1.0, 1.0, 1.0, 1.0, 1.0, 1.0, 1.0, 1.0, 1.0, 1.0, 1.0, 1.0, 1.0, 1.0, 1.0, 1.0, 1.0, 1.0, 1.0, 1.0, 1.0, 1.0, 1.0, 1.0, 1.0, 1.0, 1.0, 1.0, 1.0, 1.0, 1.0, 1.0, 1.0, 1.0, 1.0, 1.0, 1.0, 1.0, 1.0, 1.0, 1.0, 1.0, 1.0, 1.0, 1.0, 1.0, 1.0, 1.0, 1.0, 1.0, 1.0, 1.0, 1.0, 1.0, 1.0, 1.0, 1.0, 1.0, 1.0, 1.0, 1.0, 1.0, 1.0, 1.0, 1.0, 1.0, 1.0, 1.0, 1.0, 1.0, 1.0, 1.0, 1.0, 1.0, 1.0, 1.0, 1.0, 1.0, 1.0, 1.0, 1.0, 1.0, 1.0, 1.0, 1.0, 1.0, 1.0, 1.0, 1.0, 1.0, 1.0, 1.0, 1.0, 1.0, 1.0, 1.0, 1.0, 1.0, 1.0, 1.0, 1.0, 1.0, 1.0, 1.0, 1.0, 1.0, 1.0, 1.0, 1.0, 1.0, 1.0, 1.0, 1.0, 1.0, 1.0, 1.0, 1.0, 1.0, 1.0, 1.0, 1.0, 1.0, 1.0, 1.0, 1.0, 1.0, 1.0, 1.0, 1.0, 1.0, 1.0, 1.0, 1.0, 1.0, 1.0, 1.0, 1.0, 1.0, 1.0, 1.0, 1.0, 1.0, 1.0, 1.0, 1.0, 1.0, 1.0, 1.0, 1.0, 1.0, 1.0, 1.0, 1.0, 1.0, 1.0, 1.0, 1.0, 1.0, 1.0, 1.0, 1.0, 1.0, 1.0, 1.0, 1.0, 1.0, 1.0, 1.0, 1.0, 1.0, 1.0, 1.0, 1.0, 1.0, 1.0, 1.0, 1.0, 1.0, 1.0, 1.0, 1.0, 1.0, 1.0, 1.0, 1.0, 1.0, 1.0, 1.0, 1.0, 1.0, 1.0, 1.0, 1.0, 1.0, 1.0, 1.0, 1.0, 1.0, 1.0, 1.0, 1.0, 1.0, 1.0, 1.0, 1.0, 1.0, 1.0, 1.0, 1.0, 1.0, 1.0, 1.0, 1.0, 1.0, 1.0, 1.0, 1.0, 1.0, 1.0, 1.0, 1.0, 1.0, 1.0, 1.0, 1.0, 1.0, 1.0, 1.0, 1.0, 1.0, 1.0, 1.0, 1.0, 1.0, 1.0, 1.0, 1.0, 1.0, 1.0, 1.0, 1.0, 1.0, 1.0, 1.0, 1.0, 1.0, 1.0, 1.0, 1.0, 1.0, 1.0, 1.0, 1.0, 1.0, 1.0, 1.0, 1.0, 1.0, 1.0, 1.0, 1.0, 1.0, 1.0, 1.0, 1.0, 1.0, 1.0, 1.0, 1.0, 1.0, 1.0, 1.0, 1.0, 1.0, 1.0, 1.0, 1.0, 1.0, 1.0, 1.0, 1.0, 1.0, 1.0, 1.0, 1.0, 1.0, 1.0, 1.0, 1.0, 1.0, 1.0, 1.0, 1.0, 1.0, 1.0, 1.0, 1.0, 1.0, 1.0, 1.0, 1.0, 1.0, 1.0, 1.0, 1.0, 1.0, 1.0, 1.0, 1.0, 1.0, 1.0, 1.0, 1.0, 1.0, 1.0, 1.0, 1.0, 1.0, 1.0, 1.0, 1.0, 1.0, 1.0, 1.0, 1.0, 1.0, 1.0, 1.0, 1.0, 1.0, 1.0, 1.0, 1.0, 1.0, 1.0, 1.0, 1.0, 1.0, 1.0, 1.0, 1.0, 1.0, 1.0, 1.0, 1.0, 1.0, 1.0, 1.0, 1.0, 1.0, 1.0, 1.0, 1.0, 1.0, 1.0, 1.0, 1.0, 1.0, 1.0, 1.0, 1.0, 1.0, 1.0, 1.0])
me_cube.materials.append(mat_material)
me_cube.use_mirror_vertex_groups = False
me_cube.update()
arm_armature = bpy.data.armatures.new('Armature')  # bones are not reproduced

# ---- objects
ob_police = bpy.data.objects.new('Police', me_cube)
ob_armature = bpy.data.objects.new('Armature', arm_armature)

# ---- transforms, parenting, visibility, modifiers, constraints
ob_police.parent = ob_armature
ob_police.matrix_parent_inverse = Matrix(((1.0, -0.0, 0.0, -0.0), (-0.0, 1.0, -0.0, 0.0), (0.0, -0.0, 1.0, -0.3576), (-0.0, 0.0, -0.0, 1.0)))
ob_police.location = (0.0, 0.0, 0.0)
ob_police.lock_rotations_4d = False
ob_police.empty_display_type = 'ARROWS'
ob_police.lineart.crease_threshold = 0.0
_vg = ob_police.vertex_groups.new(name='root')
for _i, _w in zip([0, 2, 5, 7, 8, 9, 10, 11, 12, 13, 14, 15, 16, 17, 18, 19, 20, 21, 108, 109, 110, 111, 112, 113, 114, 115, 116, 117, 118, 119, 120, 121, 122, 123], [0.5273, 0.5586, 0.7217, 0.6536, 0.4406, 0.06891, 0.1681, 0.006002, 0.7359, 0.069, 0.719, 0.1123, 0.1013, 0.08458, 0.7589, 0.722, 0.1112, 0.123, 0.2402, 0.1518, 0.7501, 0.7248, 0.1536, 0.1155, 0.7547, 0.7273, 0.1618, 0.1819, 0.108, 0.1819, 0.76, 0.7513, 0.7326, 0.7286]): _vg.add([_i], _w, 'REPLACE')
_vg = ob_police.vertex_groups.new(name='spine')
_vg = ob_police.vertex_groups.new(name='spine2')
for _i, _w in zip([1, 3, 4, 6, 8, 9, 10, 11, 12, 13, 14, 15, 19, 56, 84, 85, 86, 87, 108, 109, 110, 111, 114, 115, 116, 117, 119, 120, 121, 122, 123], [0.05291, 0.01602, 0.7638, 0.6867, 0.1007, 0.5478, 0.04172, 0.1217, 0.1141, 0.7917, 0.1541, 0.7902, 0.0002429, 0.04194, 0.3244, 0.1121, 0.08157, 0.1123, 0.04542, 0.003555, 0.06568, 0.09647, 0.001154, 0.03198, 0.002491, 0.02065, 0.02065, 0.02208, 0.05289, 0.05539, 0.07918]): _vg.add([_i], _w, 'REPLACE')
_vg = ob_police.vertex_groups.new(name='head')
for _i, _w in zip([4, 84, 85, 86, 87, 88, 89, 90, 91, 92, 93, 94, 95, 96, 97, 98, 99, 100, 101, 102, 103, 104, 105, 106, 107, 124, 125, 126, 127, 128, 129, 130, 131, 132, 133, 134, 135, 136, 137, 138, 139, 140, 141, 142, 143], [0.07573, 0.05152, 0.07287, 0.1643, 0.6659, 0.9196, 0.9291, 0.9308, 0.9735, 0.9835, 0.9843, 1.0, 1.0, 0.9985, 0.9981, 0.9981, 0.9985, 0.9916, 0.9961, 0.9975, 0.995, 0.9934, 0.9971, 0.9967, 0.9932, 1.0, 1.0, 1.0, 1.0, 1.0, 1.0, 1.0, 1.0, 1.0, 1.0, 1.0, 1.0, 1.0, 1.0, 1.0, 1.0, 1.0, 1.0, 1.0, 1.0]): _vg.add([_i], _w, 'REPLACE')
_vg = ob_police.vertex_groups.new(name='shoulder.L')
for _i, _w in zip([1, 3, 4, 6, 9, 10, 11, 13, 15, 56, 57, 58, 59, 84, 85, 86, 87, 88, 89, 90], [0.7446, 0.776, 0.1354, 0.1925, 0.07637, 0.05259, 0.3362, 0.05737, 0.004459, 0.005078, 0.1036, 0.03048, 0.1039, 0.392, 0.7199, 0.7339, 0.2135, 0.0306, 0.05271, 0.06046]): _vg.add([_i], _w, 'REPLACE')
_vg = ob_police.vertex_groups.new(name='upperarm.L')
for _i, _w in zip([1, 3, 8, 9, 10, 11, 13, 15, 56, 57, 58, 59, 60, 61, 62, 63, 64, 65, 66, 67, 68, 69, 70, 71, 109], [0.1813, 0.1848, 0.05284, 0.2521, 0.07565, 0.4604, 0.05751, 0.03342, 0.9141, 0.8793, 0.9354, 0.8881, 0.9143, 0.9207, 0.9252, 0.9508, 0.343, 0.3357, 0.3267, 0.5284, 0.0361, 0.03782, 0.02971, 0.05733, 0.01411]): _vg.add([_i], _w, 'REPLACE')
_vg = ob_police.vertex_groups.new(name='lowerarm.L')
for _i, _w in zip([60, 61, 62, 63, 64, 65, 66, 67, 68, 69, 70, 71, 73, 75], [0.08363, 0.07704, 0.07328, 0.04557, 0.6493, 0.6574, 0.6669, 0.4679, 0.9184, 0.9184, 0.9246, 0.908, 0.008768, 0.01769]): _vg.add([_i], _w, 'REPLACE')
_vg = ob_police.vertex_groups.new(name='hand.L')
for _i, _w in zip([68, 69, 70, 71, 72, 73, 74, 75, 76, 77, 78, 79, 80, 81, 82, 83], [0.02702, 0.0253, 0.02099, 0.01926, 0.9856, 0.9692, 0.977, 0.9641, 0.9954, 0.9861, 0.9915, 0.9835, 0.9981, 0.9901, 0.9932, 0.9885]): _vg.add([_i], _w, 'REPLACE')
_vg = ob_police.vertex_groups.new(name='shoulder.R')
for _i, _w in zip([6, 84, 85], [0.07625, 0.2336, 0.0738]): _vg.add([_i], _w, 'REPLACE')
_vg = ob_police.vertex_groups.new(name='upperarm.R')
_vg = ob_police.vertex_groups.new(name='lowerarm.R')
_vg = ob_police.vertex_groups.new(name='hand.R')
_vg = ob_police.vertex_groups.new(name='upperleg.L')
for _i, _w in zip([0, 2, 5, 7, 8, 9, 10, 11, 12, 14, 16, 17, 18, 19, 20, 21, 22, 23, 24, 25, 26, 27, 28, 29, 30, 31, 32, 33, 34, 35, 108, 109, 110, 111, 112, 113, 114, 115, 116, 117, 118, 119, 120, 121, 122, 123], [0.4617, 0.4315, 0.2676, 0.3344, 0.3841, 0.05182, 0.6572, 0.05233, 0.1116, 0.1043, 0.8828, 0.9008, 0.2188, 0.247, 0.881, 0.8667, 0.9774, 0.9692, 0.8621, 0.7887, 0.8312, 0.7776, 0.3096, 0.3561, 0.331, 0.3639, 0.05453, 0.08773, 0.06831, 0.09548, 0.6781, 0.7669, 0.1592, 0.1621, 0.8127, 0.8531, 0.2084, 0.2233, 0.7933, 0.7567, 0.8487, 0.7567, 0.1892, 0.1751, 0.2014, 0.178]): _vg.add([_i], _w, 'REPLACE')
_vg = ob_police.vertex_groups.new(name='lowerleg.L')
for _i, _w in zip([24, 25, 26, 27, 28, 29, 30, 31, 32, 33, 34, 35, 36, 37, 38, 39, 40, 41, 42, 43, 52, 53, 54, 55], [0.1327, 0.2008, 0.1646, 0.2161, 0.6791, 0.6277, 0.6554, 0.6203, 0.9145, 0.8794, 0.895, 0.8694, 0.05935, 0.4624, 0.07204, 0.4607, 0.05629, 0.4221, 0.06163, 0.4174, 0.5078, 0.5084, 0.2477, 0.2526]): _vg.add([_i], _w, 'REPLACE')
_vg = ob_police.vertex_groups.new(name='foot.L')
for _i, _w in zip([32, 33, 34, 35, 36, 37, 38, 39, 40, 41, 42, 43, 44, 45, 46, 47, 48, 49, 50, 51, 52, 53, 54, 55], [0.01153, 0.01449, 0.02326, 0.01977, 0.9389, 0.5363, 0.9255, 0.5378, 0.9433, 0.5775, 0.9378, 0.5821, 0.9938, 0.9904, 0.994, 0.9914, 0.9983, 0.9971, 0.9985, 0.9971, 0.4857, 0.4858, 0.7402, 0.7326]): _vg.add([_i], _w, 'REPLACE')
_vg = ob_police.vertex_groups.new(name='upperleg.R')
_vg = ob_police.vertex_groups.new(name='lowerleg.R')
_vg = ob_police.vertex_groups.new(name='foot.R')
_m = ob_police.modifiers.new('Mirror', 'MIRROR')
_m.use_clip = True
_m = ob_police.modifiers.new('Armature', 'ARMATURE')
_m.object = ob_armature
ob_armature.location = (0.0, 0.0, 0.3576)
ob_armature.show_in_front = True

# ---- collection membership
col_collection.objects.link(ob_police)
col_collection.objects.link(ob_armature)

# ---- scene / render settings (as saved in the file)
scene.frame_start = 10; scene.frame_end = 20; scene.frame_set(20)
scene.render.engine = 'BLENDER_EEVEE_NEXT'
scene.cycles.sampling_pattern = 'TABULATED_SOBOL'
scene.view_settings.view_transform = 'Filmic'
bpy.context.view_layer.update()

# ---- added for rendering (the .blend has no active camera and no usable light): camera, sun
cam_auto = bpy.data.cameras.new('AutoCamera')
cam_auto.lens = 50.0
cam_auto.sensor_width = 36.0
cam_auto.clip_end = 1000.0
ob_auto_camera = bpy.data.objects.new('AutoCamera', cam_auto)
scene.collection.objects.link(ob_auto_camera)
ob_auto_camera.location = (2.63831, -3.44901, 3.02156)
ob_auto_camera.rotation_euler = (1.09748, -7.21219e-08, 0.694738)
scene.camera = ob_auto_camera
light_auto_sun = bpy.data.lights.new('AutoSun', 'SUN')
light_auto_sun.energy = 3.0
light_auto_sun.angle = 0.0523599
ob_auto_sun = bpy.data.objects.new('AutoSun', light_auto_sun)
scene.collection.objects.link(ob_auto_sun)
ob_auto_sun.rotation_euler = (0.872665, 0.174533, 0.523599)
bpy.context.view_layer.update()
